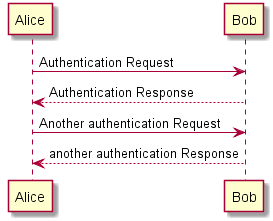

The diagram above was rendered by PlantUML. Its source (embedded in the PNG):
@startuml
Alice -> Bob: Authentication Request
Bob --> Alice: Authentication Response

Alice -> Bob: Another authentication Request
Alice <-- Bob: another authentication Response
@enduml